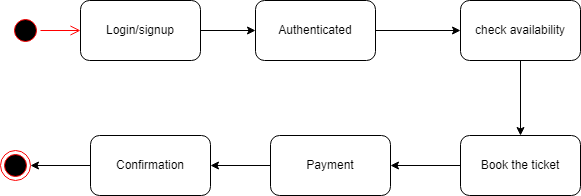

The diagram above was exported from draw.io. Its source (the exported page's mxGraphModel, read from the mxfile embedded in the PNG):
<mxGraphModel dx="1024" dy="473" grid="1" gridSize="10" guides="1" tooltips="1" connect="1" arrows="1" fold="1" page="1" pageScale="1" pageWidth="850" pageHeight="1100" math="0" shadow="0">
  <root>
    <mxCell id="0" />
    <mxCell id="1" parent="0" />
    <mxCell id="hbmdL9vRuoqlOdYWqSJu-19" value="" style="ellipse;html=1;shape=startState;fillColor=#000000;strokeColor=#ff0000;" vertex="1" parent="1">
      <mxGeometry x="60" y="90" width="30" height="30" as="geometry" />
    </mxCell>
    <mxCell id="hbmdL9vRuoqlOdYWqSJu-20" value="" style="edgeStyle=orthogonalEdgeStyle;html=1;verticalAlign=bottom;endArrow=open;endSize=8;strokeColor=#ff0000;rounded=0;" edge="1" source="hbmdL9vRuoqlOdYWqSJu-19" parent="1">
      <mxGeometry relative="1" as="geometry">
        <mxPoint x="130" y="105" as="targetPoint" />
      </mxGeometry>
    </mxCell>
    <mxCell id="hbmdL9vRuoqlOdYWqSJu-24" value="" style="edgeStyle=orthogonalEdgeStyle;rounded=0;orthogonalLoop=1;jettySize=auto;html=1;" edge="1" parent="1" source="hbmdL9vRuoqlOdYWqSJu-21" target="hbmdL9vRuoqlOdYWqSJu-22">
      <mxGeometry relative="1" as="geometry" />
    </mxCell>
    <mxCell id="hbmdL9vRuoqlOdYWqSJu-21" value="Login/signup" style="rounded=1;whiteSpace=wrap;html=1;" vertex="1" parent="1">
      <mxGeometry x="130" y="75" width="120" height="60" as="geometry" />
    </mxCell>
    <mxCell id="hbmdL9vRuoqlOdYWqSJu-25" value="" style="edgeStyle=orthogonalEdgeStyle;rounded=0;orthogonalLoop=1;jettySize=auto;html=1;" edge="1" parent="1" source="hbmdL9vRuoqlOdYWqSJu-22" target="hbmdL9vRuoqlOdYWqSJu-23">
      <mxGeometry relative="1" as="geometry" />
    </mxCell>
    <mxCell id="hbmdL9vRuoqlOdYWqSJu-22" value="Authenticated" style="rounded=1;whiteSpace=wrap;html=1;" vertex="1" parent="1">
      <mxGeometry x="305" y="75" width="120" height="60" as="geometry" />
    </mxCell>
    <mxCell id="hbmdL9vRuoqlOdYWqSJu-30" value="" style="edgeStyle=orthogonalEdgeStyle;rounded=0;orthogonalLoop=1;jettySize=auto;html=1;" edge="1" parent="1" source="hbmdL9vRuoqlOdYWqSJu-23" target="hbmdL9vRuoqlOdYWqSJu-26">
      <mxGeometry relative="1" as="geometry" />
    </mxCell>
    <mxCell id="hbmdL9vRuoqlOdYWqSJu-23" value="check availability" style="rounded=1;whiteSpace=wrap;html=1;" vertex="1" parent="1">
      <mxGeometry x="510" y="75" width="120" height="60" as="geometry" />
    </mxCell>
    <mxCell id="hbmdL9vRuoqlOdYWqSJu-31" value="" style="edgeStyle=orthogonalEdgeStyle;rounded=0;orthogonalLoop=1;jettySize=auto;html=1;" edge="1" parent="1" source="hbmdL9vRuoqlOdYWqSJu-26" target="hbmdL9vRuoqlOdYWqSJu-27">
      <mxGeometry relative="1" as="geometry" />
    </mxCell>
    <mxCell id="hbmdL9vRuoqlOdYWqSJu-26" value="Book the ticket" style="rounded=1;whiteSpace=wrap;html=1;" vertex="1" parent="1">
      <mxGeometry x="510" y="210" width="120" height="60" as="geometry" />
    </mxCell>
    <mxCell id="hbmdL9vRuoqlOdYWqSJu-32" value="" style="edgeStyle=orthogonalEdgeStyle;rounded=0;orthogonalLoop=1;jettySize=auto;html=1;" edge="1" parent="1" source="hbmdL9vRuoqlOdYWqSJu-27" target="hbmdL9vRuoqlOdYWqSJu-28">
      <mxGeometry relative="1" as="geometry" />
    </mxCell>
    <mxCell id="hbmdL9vRuoqlOdYWqSJu-27" value="Payment" style="rounded=1;whiteSpace=wrap;html=1;" vertex="1" parent="1">
      <mxGeometry x="320" y="210" width="120" height="60" as="geometry" />
    </mxCell>
    <mxCell id="hbmdL9vRuoqlOdYWqSJu-33" value="" style="edgeStyle=orthogonalEdgeStyle;rounded=0;orthogonalLoop=1;jettySize=auto;html=1;" edge="1" parent="1" source="hbmdL9vRuoqlOdYWqSJu-28" target="hbmdL9vRuoqlOdYWqSJu-29">
      <mxGeometry relative="1" as="geometry" />
    </mxCell>
    <mxCell id="hbmdL9vRuoqlOdYWqSJu-28" value="Confirmation" style="rounded=1;whiteSpace=wrap;html=1;" vertex="1" parent="1">
      <mxGeometry x="140" y="210" width="120" height="60" as="geometry" />
    </mxCell>
    <mxCell id="hbmdL9vRuoqlOdYWqSJu-29" value="" style="ellipse;html=1;shape=endState;fillColor=#000000;strokeColor=#ff0000;" vertex="1" parent="1">
      <mxGeometry x="50" y="225" width="30" height="30" as="geometry" />
    </mxCell>
  </root>
</mxGraphModel>